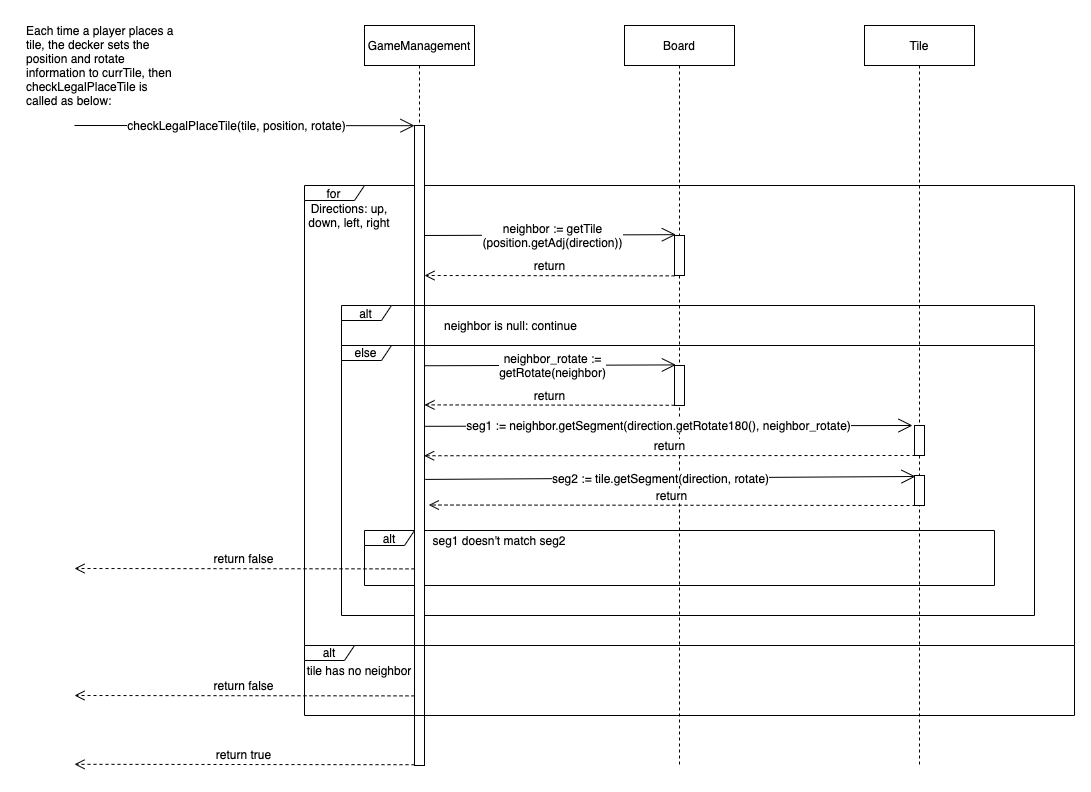

The diagram above was exported from draw.io. Its source (the exported page's mxGraphModel, read from the mxfile embedded in the PNG):
<mxGraphModel dx="901" dy="512" grid="1" gridSize="10" guides="1" tooltips="1" connect="1" arrows="1" fold="1" page="1" pageScale="1" pageWidth="1654" pageHeight="1169" math="0" shadow="0">
  <root>
    <mxCell id="0" />
    <mxCell id="1" parent="0" />
    <mxCell id="rmFFQ2baj6DKzLsEHvYH-20" value="for" style="shape=umlFrame;whiteSpace=wrap;html=1;width=60;height=15;" parent="1" vertex="1">
      <mxGeometry x="290" y="200" width="770" height="460" as="geometry" />
    </mxCell>
    <mxCell id="fcxaC_6XUPPFPyXwHRqZ-7" value="else" style="shape=umlFrame;whiteSpace=wrap;html=1;width=50;height=15;" vertex="1" parent="1">
      <mxGeometry x="327" y="360" width="693" height="270" as="geometry" />
    </mxCell>
    <mxCell id="fcxaC_6XUPPFPyXwHRqZ-11" value="alt" style="shape=umlFrame;whiteSpace=wrap;html=1;width=50;height=15;" vertex="1" parent="1">
      <mxGeometry x="350" y="545" width="630" height="55" as="geometry" />
    </mxCell>
    <mxCell id="rmFFQ2baj6DKzLsEHvYH-1" value="GameManagement" style="shape=umlLifeline;perimeter=lifelinePerimeter;whiteSpace=wrap;html=1;container=1;collapsible=0;recursiveResize=0;outlineConnect=0;" parent="1" vertex="1">
      <mxGeometry x="350" y="40" width="110" height="740" as="geometry" />
    </mxCell>
    <mxCell id="rmFFQ2baj6DKzLsEHvYH-5" value="checkLegalPlaceTile(tile, position, rotate)" style="endArrow=open;endSize=12;html=1;entryX=0.545;entryY=0.342;entryDx=0;entryDy=0;entryPerimeter=0;" parent="rmFFQ2baj6DKzLsEHvYH-1" edge="1">
      <mxGeometry x="-0.0424" width="160" relative="1" as="geometry">
        <mxPoint x="-290" y="100" as="sourcePoint" />
        <mxPoint x="50.00000000000004" y="100.18000000000006" as="targetPoint" />
        <Array as="points" />
        <mxPoint as="offset" />
      </mxGeometry>
    </mxCell>
    <mxCell id="rmFFQ2baj6DKzLsEHvYH-6" value="" style="html=1;points=[];perimeter=orthogonalPerimeter;" parent="rmFFQ2baj6DKzLsEHvYH-1" vertex="1">
      <mxGeometry x="50" y="100" width="10" height="640" as="geometry" />
    </mxCell>
    <mxCell id="rmFFQ2baj6DKzLsEHvYH-3" value="Board" style="shape=umlLifeline;perimeter=lifelinePerimeter;whiteSpace=wrap;html=1;container=1;collapsible=0;recursiveResize=0;outlineConnect=0;" parent="1" vertex="1">
      <mxGeometry x="610" y="40" width="110" height="740" as="geometry" />
    </mxCell>
    <mxCell id="rmFFQ2baj6DKzLsEHvYH-10" value="" style="html=1;points=[];perimeter=orthogonalPerimeter;" parent="rmFFQ2baj6DKzLsEHvYH-3" vertex="1">
      <mxGeometry x="50" y="210" width="10" height="40" as="geometry" />
    </mxCell>
    <mxCell id="fcxaC_6XUPPFPyXwHRqZ-8" value="" style="html=1;points=[];perimeter=orthogonalPerimeter;" vertex="1" parent="rmFFQ2baj6DKzLsEHvYH-3">
      <mxGeometry x="50" y="340" width="10" height="40" as="geometry" />
    </mxCell>
    <mxCell id="rmFFQ2baj6DKzLsEHvYH-14" value="Tile" style="shape=umlLifeline;perimeter=lifelinePerimeter;whiteSpace=wrap;html=1;container=1;collapsible=0;recursiveResize=0;outlineConnect=0;" parent="1" vertex="1">
      <mxGeometry x="850" y="40" width="110" height="740" as="geometry" />
    </mxCell>
    <mxCell id="rmFFQ2baj6DKzLsEHvYH-15" value="" style="html=1;points=[];perimeter=orthogonalPerimeter;" parent="rmFFQ2baj6DKzLsEHvYH-14" vertex="1">
      <mxGeometry x="50" y="450" width="10" height="30" as="geometry" />
    </mxCell>
    <mxCell id="rmFFQ2baj6DKzLsEHvYH-31" value="" style="html=1;points=[];perimeter=orthogonalPerimeter;" parent="rmFFQ2baj6DKzLsEHvYH-14" vertex="1">
      <mxGeometry x="50" y="400" width="10" height="30" as="geometry" />
    </mxCell>
    <mxCell id="rmFFQ2baj6DKzLsEHvYH-21" value="Directions: up, down, left, right" style="text;html=1;strokeColor=none;fillColor=none;align=center;verticalAlign=middle;whiteSpace=wrap;rounded=0;" parent="1" vertex="1">
      <mxGeometry x="280" y="220" width="110" height="20" as="geometry" />
    </mxCell>
    <mxCell id="rmFFQ2baj6DKzLsEHvYH-25" value="seg1 := neighbor.getSegment(direction.getRotate180(), neighbor_rotate)" style="endArrow=open;endSize=12;html=1;entryX=-0.2;entryY=0;entryDx=0;entryDy=0;entryPerimeter=0;exitX=1.076;exitY=0.47;exitDx=0;exitDy=0;exitPerimeter=0;" parent="1" target="rmFFQ2baj6DKzLsEHvYH-31" edge="1" source="rmFFQ2baj6DKzLsEHvYH-6">
      <mxGeometry x="-0.0424" width="160" relative="1" as="geometry">
        <mxPoint x="600" y="440.6" as="sourcePoint" />
        <mxPoint x="890" y="440" as="targetPoint" />
        <Array as="points" />
        <mxPoint as="offset" />
      </mxGeometry>
    </mxCell>
    <mxCell id="rmFFQ2baj6DKzLsEHvYH-26" value="return" style="html=1;verticalAlign=bottom;endArrow=open;dashed=1;endSize=8;exitX=0.1;exitY=1;exitDx=0;exitDy=0;exitPerimeter=0;entryX=0.959;entryY=0.516;entryDx=0;entryDy=0;entryPerimeter=0;" parent="1" source="rmFFQ2baj6DKzLsEHvYH-31" edge="1" target="rmFFQ2baj6DKzLsEHvYH-6">
      <mxGeometry relative="1" as="geometry">
        <mxPoint x="884.5" y="470.6" as="sourcePoint" />
        <mxPoint x="600" y="470.6" as="targetPoint" />
      </mxGeometry>
    </mxCell>
    <mxCell id="rmFFQ2baj6DKzLsEHvYH-27" value="seg2 := tile.getSegment(direction, rotate)" style="endArrow=open;endSize=12;html=1;entryX=0.1;entryY=0.033;entryDx=0;entryDy=0;entryPerimeter=0;exitX=1.076;exitY=0.553;exitDx=0;exitDy=0;exitPerimeter=0;" parent="1" target="rmFFQ2baj6DKzLsEHvYH-15" edge="1" source="rmFFQ2baj6DKzLsEHvYH-6">
      <mxGeometry x="-0.0424" width="160" relative="1" as="geometry">
        <mxPoint x="600" y="491.20000000000005" as="sourcePoint" />
        <mxPoint x="890" y="490.6" as="targetPoint" />
        <Array as="points" />
        <mxPoint as="offset" />
      </mxGeometry>
    </mxCell>
    <mxCell id="rmFFQ2baj6DKzLsEHvYH-28" value="return" style="html=1;verticalAlign=bottom;endArrow=open;dashed=1;endSize=8;exitX=0.1;exitY=1;exitDx=0;exitDy=0;exitPerimeter=0;entryX=1.429;entryY=0.593;entryDx=0;entryDy=0;entryPerimeter=0;" parent="1" source="rmFFQ2baj6DKzLsEHvYH-15" edge="1" target="rmFFQ2baj6DKzLsEHvYH-6">
      <mxGeometry relative="1" as="geometry">
        <mxPoint x="884.5" y="521.2" as="sourcePoint" />
        <mxPoint x="600" y="521.2" as="targetPoint" />
      </mxGeometry>
    </mxCell>
    <mxCell id="rmFFQ2baj6DKzLsEHvYH-35" value="return false" style="html=1;verticalAlign=bottom;endArrow=open;dashed=1;endSize=8;" parent="1" edge="1">
      <mxGeometry relative="1" as="geometry">
        <mxPoint x="400" y="710.4" as="sourcePoint" />
        <mxPoint x="60" y="710" as="targetPoint" />
      </mxGeometry>
    </mxCell>
    <mxCell id="rmFFQ2baj6DKzLsEHvYH-47" value="Each time a player places a tile, the decker sets the position and rotate information to currTile, then checkLegalPlaceTile is called as below:&amp;nbsp; &amp;nbsp;" style="text;html=1;strokeColor=none;fillColor=none;align=left;verticalAlign=middle;whiteSpace=wrap;rounded=0;" parent="1" vertex="1">
      <mxGeometry x="10" y="70" width="150" height="20" as="geometry" />
    </mxCell>
    <mxCell id="fcxaC_6XUPPFPyXwHRqZ-1" value="neighbor := getTile&lt;br&gt;(position.getAdj(direction))" style="endArrow=open;endSize=12;html=1;entryX=0.135;entryY=-0.021;entryDx=0;entryDy=0;entryPerimeter=0;" edge="1" parent="1" target="rmFFQ2baj6DKzLsEHvYH-10">
      <mxGeometry x="0.0112" width="160" relative="1" as="geometry">
        <mxPoint x="410" y="250" as="sourcePoint" />
        <mxPoint x="587.9999999999998" y="250" as="targetPoint" />
        <Array as="points" />
        <mxPoint x="1" as="offset" />
      </mxGeometry>
    </mxCell>
    <mxCell id="fcxaC_6XUPPFPyXwHRqZ-4" value="return" style="html=1;verticalAlign=bottom;endArrow=open;dashed=1;endSize=8;exitX=0.018;exitY=1.009;exitDx=0;exitDy=0;exitPerimeter=0;" edge="1" parent="1" source="rmFFQ2baj6DKzLsEHvYH-10">
      <mxGeometry relative="1" as="geometry">
        <mxPoint x="590.9999999999998" y="290" as="sourcePoint" />
        <mxPoint x="410" y="290" as="targetPoint" />
      </mxGeometry>
    </mxCell>
    <mxCell id="fcxaC_6XUPPFPyXwHRqZ-5" value="alt" style="shape=umlFrame;whiteSpace=wrap;html=1;width=50;height=15;" vertex="1" parent="1">
      <mxGeometry x="327" y="320" width="693" height="40" as="geometry" />
    </mxCell>
    <mxCell id="fcxaC_6XUPPFPyXwHRqZ-6" value="neighbor is null: continue" style="text;html=1;strokeColor=none;fillColor=none;align=center;verticalAlign=middle;whiteSpace=wrap;rounded=0;" vertex="1" parent="1">
      <mxGeometry x="410" y="330" width="173" height="20" as="geometry" />
    </mxCell>
    <mxCell id="fcxaC_6XUPPFPyXwHRqZ-9" value="neighbor_rotate :=&lt;br&gt;getRotate(neighbor)" style="endArrow=open;endSize=12;html=1;entryX=0.135;entryY=-0.021;entryDx=0;entryDy=0;entryPerimeter=0;" edge="1" parent="1">
      <mxGeometry x="0.0112" width="160" relative="1" as="geometry">
        <mxPoint x="410" y="380.2499999999999" as="sourcePoint" />
        <mxPoint x="661.3499999999999" y="379.40999999999985" as="targetPoint" />
        <Array as="points" />
        <mxPoint x="1" as="offset" />
      </mxGeometry>
    </mxCell>
    <mxCell id="fcxaC_6XUPPFPyXwHRqZ-10" value="return" style="html=1;verticalAlign=bottom;endArrow=open;dashed=1;endSize=8;exitX=0.018;exitY=1.009;exitDx=0;exitDy=0;exitPerimeter=0;" edge="1" parent="1">
      <mxGeometry relative="1" as="geometry">
        <mxPoint x="660.1800000000001" y="419.77" as="sourcePoint" />
        <mxPoint x="410" y="419.40999999999985" as="targetPoint" />
      </mxGeometry>
    </mxCell>
    <mxCell id="fcxaC_6XUPPFPyXwHRqZ-12" value="alt" style="shape=umlFrame;whiteSpace=wrap;html=1;width=50;height=15;" vertex="1" parent="1">
      <mxGeometry x="290" y="660" width="770" height="70" as="geometry" />
    </mxCell>
    <mxCell id="fcxaC_6XUPPFPyXwHRqZ-13" value="tile has no neighbor" style="text;html=1;strokeColor=none;fillColor=none;align=center;verticalAlign=middle;whiteSpace=wrap;rounded=0;" vertex="1" parent="1">
      <mxGeometry x="290" y="675" width="110" height="20" as="geometry" />
    </mxCell>
    <mxCell id="fcxaC_6XUPPFPyXwHRqZ-14" value="return true" style="html=1;verticalAlign=bottom;endArrow=open;dashed=1;endSize=8;" edge="1" parent="1">
      <mxGeometry relative="1" as="geometry">
        <mxPoint x="400" y="779.2200000000001" as="sourcePoint" />
        <mxPoint x="60" y="778.82" as="targetPoint" />
      </mxGeometry>
    </mxCell>
    <mxCell id="fcxaC_6XUPPFPyXwHRqZ-15" value="seg1 doesn't match seg2" style="text;html=1;strokeColor=none;fillColor=none;align=center;verticalAlign=middle;whiteSpace=wrap;rounded=0;" vertex="1" parent="1">
      <mxGeometry x="410" y="545" width="150" height="20" as="geometry" />
    </mxCell>
    <mxCell id="fcxaC_6XUPPFPyXwHRqZ-16" value="return false" style="html=1;verticalAlign=bottom;endArrow=open;dashed=1;endSize=8;" edge="1" parent="1">
      <mxGeometry relative="1" as="geometry">
        <mxPoint x="400" y="583.4000000000001" as="sourcePoint" />
        <mxPoint x="60" y="583" as="targetPoint" />
      </mxGeometry>
    </mxCell>
  </root>
</mxGraphModel>